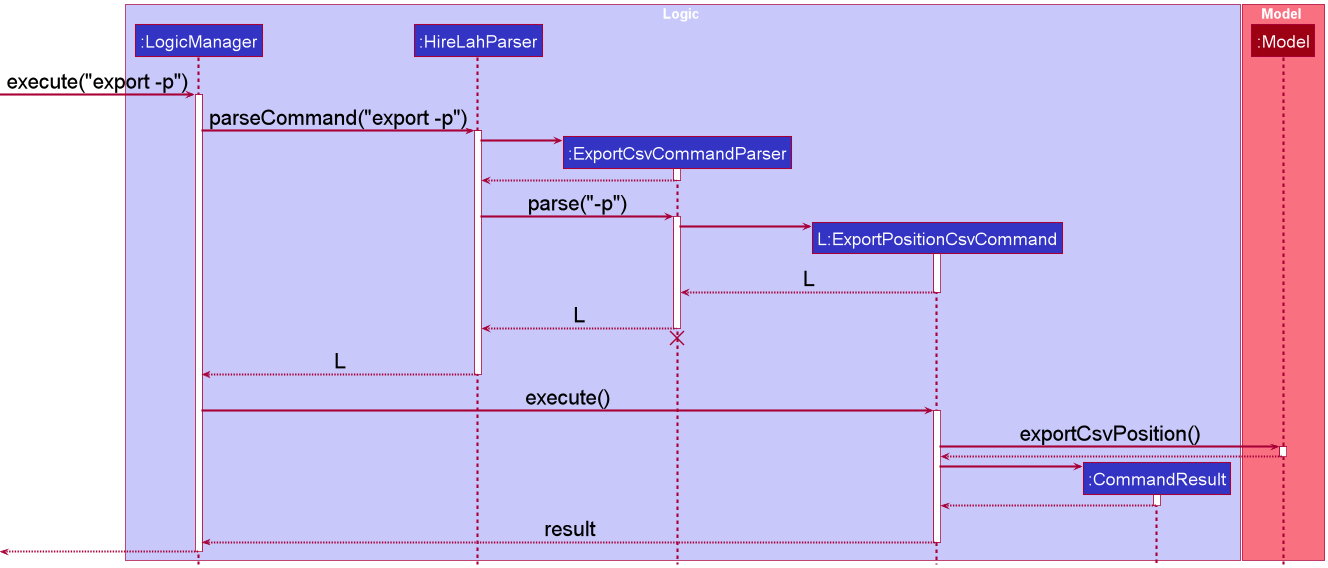

The diagram above was rendered by PlantUML. Its source (embedded in the PNG):
@startuml
!include style.puml
skinparam participantFontSize 25
skinparam ArrowFontSize 30
skinparam headerFontSize 30

box Logic LOGIC_COLOR_T1
participant ":LogicManager" as LogicManager LOGIC_COLOR
participant ":HireLahParser" as HireLahParser LOGIC_COLOR
participant ":ExportCsvCommandParser" as ExportCsvCommandParser LOGIC_COLOR
participant "L:ExportPositionCsvCommand" as ExportPositionCsvCommand LOGIC_COLOR
participant ":CommandResult" as CommandResult LOGIC_COLOR
end box

box Model MODEL_COLOR_T1
participant ":Model" as Model MODEL_COLOR
end box

[-> LogicManager : execute("export -p")
activate LogicManager

LogicManager -> HireLahParser : parseCommand("export -p")
activate HireLahParser

create ExportCsvCommandParser
HireLahParser -> ExportCsvCommandParser
activate ExportCsvCommandParser

ExportCsvCommandParser --> HireLahParser
deactivate ExportCsvCommandParser

HireLahParser -> ExportCsvCommandParser : parse("-p")
activate ExportCsvCommandParser

create ExportPositionCsvCommand
ExportCsvCommandParser -> ExportPositionCsvCommand
activate ExportPositionCsvCommand

ExportPositionCsvCommand --> ExportCsvCommandParser : L
deactivate ExportPositionCsvCommand

ExportCsvCommandParser --> HireLahParser : L
deactivate ExportCsvCommandParser
'Hidden arrow to position the destroy marker below the end of the activation bar.
ExportCsvCommandParser -[hidden]-> HireLahParser
destroy ExportCsvCommandParser

HireLahParser --> LogicManager : L
deactivate HireLahParser

LogicManager -> ExportPositionCsvCommand : execute()
activate ExportPositionCsvCommand

ExportPositionCsvCommand -> Model : exportCsvPosition()
activate Model

Model --> ExportPositionCsvCommand
deactivate Model

create CommandResult
ExportPositionCsvCommand -> CommandResult
activate CommandResult

CommandResult --> ExportPositionCsvCommand
deactivate CommandResult

ExportPositionCsvCommand --> LogicManager : result
deactivate ExportPositionCsvCommand

[<--LogicManager
deactivate LogicManager
@enduml